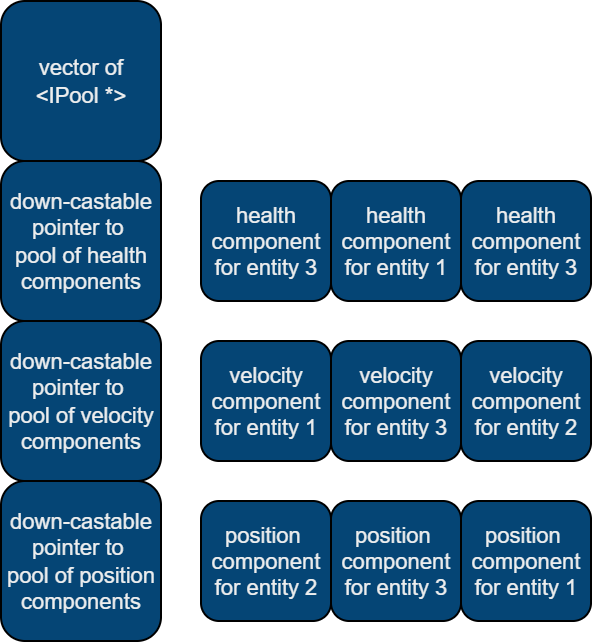

The diagram above was exported from draw.io. Its source (the exported page's mxGraphModel, read from the mxfile embedded in the PNG):
<mxGraphModel dx="413" dy="466" grid="1" gridSize="10" guides="1" tooltips="1" connect="1" arrows="1" fold="1" page="1" pageScale="1" pageWidth="850" pageHeight="1100" math="0" shadow="0">
  <root>
    <mxCell id="0" />
    <mxCell id="1" parent="0" />
    <mxCell id="xZyGnWw_36ue8r0xT-Nh-1" value="vector of&lt;div&gt;&amp;lt;IPool *&amp;gt;&lt;/div&gt;" style="rounded=1;whiteSpace=wrap;html=1;labelBackgroundColor=none;fillColor=#054575;strokeColor=light-dark(#000000,#D32020);fontColor=#EEEEEE;fontSize=11;" parent="1" vertex="1">
      <mxGeometry x="200" y="400" width="80" height="80" as="geometry" />
    </mxCell>
    <mxCell id="YCPyZzflCS6rL4vWKnPU-4" style="edgeStyle=orthogonalEdgeStyle;rounded=0;orthogonalLoop=1;jettySize=auto;html=1;entryX=0;entryY=0.5;entryDx=0;entryDy=0;strokeColor=#FFFFFF;" edge="1" parent="1" source="xZyGnWw_36ue8r0xT-Nh-14" target="xZyGnWw_36ue8r0xT-Nh-17">
      <mxGeometry relative="1" as="geometry" />
    </mxCell>
    <mxCell id="xZyGnWw_36ue8r0xT-Nh-14" value="down-castable pointer to&amp;nbsp;&lt;div&gt;pool of&amp;nbsp;&lt;span style=&quot;background-color: transparent; color: light-dark(rgb(238, 238, 238), rgb(32, 32, 32));&quot;&gt;health components&lt;/span&gt;&lt;/div&gt;" style="whiteSpace=wrap;html=1;aspect=fixed;rounded=1;labelBackgroundColor=none;fillColor=#054575;strokeColor=light-dark(#000000,#D32020);fontColor=#EEEEEE;fontSize=11;" parent="1" vertex="1">
      <mxGeometry x="200" y="480" width="80" height="80" as="geometry" />
    </mxCell>
    <mxCell id="xZyGnWw_36ue8r0xT-Nh-17" value="health component for entity 3" style="rounded=1;whiteSpace=wrap;html=1;labelBackgroundColor=none;fillColor=#054575;strokeColor=light-dark(#000000,#D32020);fontColor=#EEEEEE;fontSize=11;" parent="1" vertex="1">
      <mxGeometry x="300" y="490" width="65" height="60" as="geometry" />
    </mxCell>
    <mxCell id="YCPyZzflCS6rL4vWKnPU-5" style="edgeStyle=orthogonalEdgeStyle;rounded=0;orthogonalLoop=1;jettySize=auto;html=1;entryX=0;entryY=0.5;entryDx=0;entryDy=0;strokeColor=#FFFFFF;" edge="1" parent="1" source="xZyGnWw_36ue8r0xT-Nh-27" target="xZyGnWw_36ue8r0xT-Nh-46">
      <mxGeometry relative="1" as="geometry" />
    </mxCell>
    <mxCell id="xZyGnWw_36ue8r0xT-Nh-27" value="down-castable pointer to&amp;nbsp;&lt;div&gt;pool of velocity components&lt;/div&gt;" style="whiteSpace=wrap;html=1;aspect=fixed;rounded=1;labelBackgroundColor=none;fillColor=#054575;strokeColor=light-dark(#000000,#D32020);fontColor=#EEEEEE;fontSize=11;" parent="1" vertex="1">
      <mxGeometry x="200" y="560" width="80" height="80" as="geometry" />
    </mxCell>
    <mxCell id="YCPyZzflCS6rL4vWKnPU-6" style="edgeStyle=orthogonalEdgeStyle;rounded=0;orthogonalLoop=1;jettySize=auto;html=1;entryX=0;entryY=0.5;entryDx=0;entryDy=0;strokeColor=#FFFFFF;" edge="1" parent="1" source="xZyGnWw_36ue8r0xT-Nh-31" target="xZyGnWw_36ue8r0xT-Nh-50">
      <mxGeometry relative="1" as="geometry" />
    </mxCell>
    <mxCell id="xZyGnWw_36ue8r0xT-Nh-31" value="down-castable pointer to&amp;nbsp;&lt;div&gt;pool of position components&lt;/div&gt;" style="whiteSpace=wrap;html=1;aspect=fixed;rounded=1;labelBackgroundColor=none;fillColor=#054575;strokeColor=light-dark(#000000,#D32020);fontColor=#EEEEEE;fontSize=11;" parent="1" vertex="1">
      <mxGeometry x="200" y="640" width="80" height="80" as="geometry" />
    </mxCell>
    <mxCell id="xZyGnWw_36ue8r0xT-Nh-44" value="health component for entity 1" style="rounded=1;whiteSpace=wrap;html=1;labelBackgroundColor=none;fillColor=#054575;strokeColor=light-dark(#000000,#D32020);fontColor=#EEEEEE;fontSize=11;" parent="1" vertex="1">
      <mxGeometry x="365" y="490" width="65" height="60" as="geometry" />
    </mxCell>
    <mxCell id="xZyGnWw_36ue8r0xT-Nh-45" value="health component for entity 3" style="rounded=1;whiteSpace=wrap;html=1;labelBackgroundColor=none;fillColor=#054575;strokeColor=light-dark(#000000,#D32020);fontColor=#EEEEEE;fontSize=11;" parent="1" vertex="1">
      <mxGeometry x="430" y="490" width="65" height="60" as="geometry" />
    </mxCell>
    <mxCell id="xZyGnWw_36ue8r0xT-Nh-46" value="velocity component for entity 1" style="rounded=1;whiteSpace=wrap;html=1;labelBackgroundColor=none;fillColor=#054575;strokeColor=light-dark(#000000,#D32020);fontColor=#EEEEEE;fontSize=11;" parent="1" vertex="1">
      <mxGeometry x="300" y="570" width="65" height="60" as="geometry" />
    </mxCell>
    <mxCell id="xZyGnWw_36ue8r0xT-Nh-48" value="velocity component for entity 3" style="rounded=1;whiteSpace=wrap;html=1;labelBackgroundColor=none;fillColor=#054575;strokeColor=light-dark(#000000,#D32020);fontColor=#EEEEEE;fontSize=11;" parent="1" vertex="1">
      <mxGeometry x="365" y="570" width="65" height="60" as="geometry" />
    </mxCell>
    <mxCell id="xZyGnWw_36ue8r0xT-Nh-49" value="velocity component for entity 2" style="rounded=1;whiteSpace=wrap;html=1;labelBackgroundColor=none;fillColor=#054575;strokeColor=light-dark(#000000,#D32020);fontColor=#EEEEEE;fontSize=11;" parent="1" vertex="1">
      <mxGeometry x="430" y="570" width="65" height="60" as="geometry" />
    </mxCell>
    <mxCell id="xZyGnWw_36ue8r0xT-Nh-50" value="position&amp;nbsp;&lt;div&gt;component for entity 2&lt;/div&gt;" style="rounded=1;whiteSpace=wrap;html=1;labelBackgroundColor=none;fillColor=#054575;strokeColor=light-dark(#000000,#D32020);fontColor=#EEEEEE;fontSize=11;" parent="1" vertex="1">
      <mxGeometry x="300" y="650" width="65" height="60" as="geometry" />
    </mxCell>
    <mxCell id="xZyGnWw_36ue8r0xT-Nh-51" value="position&amp;nbsp;&lt;div&gt;component for entity 3&lt;/div&gt;" style="rounded=1;whiteSpace=wrap;html=1;labelBackgroundColor=none;fillColor=#054575;strokeColor=light-dark(#000000,#D32020);fontColor=#EEEEEE;fontSize=11;" parent="1" vertex="1">
      <mxGeometry x="365" y="650" width="65" height="60" as="geometry" />
    </mxCell>
    <mxCell id="xZyGnWw_36ue8r0xT-Nh-52" value="position&amp;nbsp;&lt;div&gt;component for entity 1&lt;/div&gt;" style="rounded=1;whiteSpace=wrap;html=1;labelBackgroundColor=none;fillColor=#054575;strokeColor=light-dark(#000000,#D32020);fontColor=#EEEEEE;fontSize=11;" parent="1" vertex="1">
      <mxGeometry x="430" y="650" width="65" height="60" as="geometry" />
    </mxCell>
  </root>
</mxGraphModel>